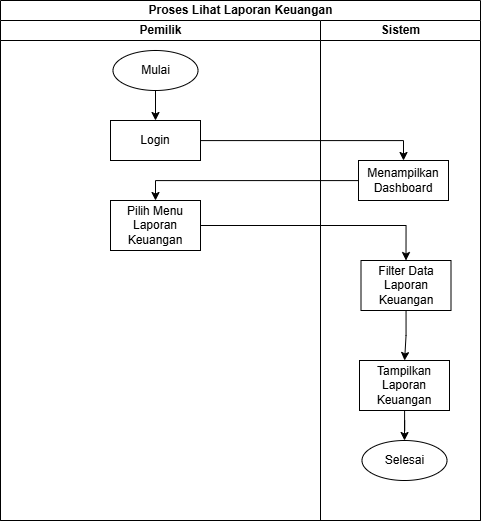

The diagram above was exported from draw.io. Its source (the exported page's mxGraphModel, read from the mxfile embedded in the PNG):
<mxGraphModel dx="1909" dy="1013" grid="1" gridSize="10" guides="1" tooltips="1" connect="1" arrows="1" fold="1" page="1" pageScale="1" pageWidth="850" pageHeight="1100" math="0" shadow="0">
  <root>
    <mxCell id="0" />
    <mxCell id="1" parent="0" />
    <mxCell id="2" value="Proses Lihat Laporan Keuangan" style="swimlane;childLayout=stackLayout;resizeParent=1;resizeParentMax=0;startSize=20;html=1;" vertex="1" parent="1">
      <mxGeometry x="2320" y="560" width="480" height="520" as="geometry" />
    </mxCell>
    <mxCell id="3" value="Pemilik" style="swimlane;startSize=20;html=1;" vertex="1" parent="2">
      <mxGeometry y="20" width="320" height="500" as="geometry" />
    </mxCell>
    <mxCell id="4" style="edgeStyle=orthogonalEdgeStyle;rounded=0;orthogonalLoop=1;jettySize=auto;html=1;" edge="1" parent="3" source="5" target="6">
      <mxGeometry relative="1" as="geometry" />
    </mxCell>
    <mxCell id="5" value="Mulai" style="ellipse;whiteSpace=wrap;html=1;" vertex="1" parent="3">
      <mxGeometry x="112.5" y="30" width="85" height="40" as="geometry" />
    </mxCell>
    <mxCell id="6" value="Login" style="rounded=0;whiteSpace=wrap;html=1;" vertex="1" parent="3">
      <mxGeometry x="110" y="100" width="90" height="40" as="geometry" />
    </mxCell>
    <mxCell id="7" value="Pilih Menu Laporan Keuangan" style="rounded=0;whiteSpace=wrap;html=1;" vertex="1" parent="3">
      <mxGeometry x="110" y="180" width="90" height="50" as="geometry" />
    </mxCell>
    <mxCell id="8" value="Sistem" style="swimlane;startSize=20;html=1;" vertex="1" parent="2">
      <mxGeometry x="320" y="20" width="160" height="500" as="geometry" />
    </mxCell>
    <mxCell id="9" value="Menampilkan Dashboard" style="rounded=0;whiteSpace=wrap;html=1;" vertex="1" parent="8">
      <mxGeometry x="38" y="140" width="90" height="40" as="geometry" />
    </mxCell>
    <mxCell id="10" value="Selesai" style="ellipse;whiteSpace=wrap;html=1;" vertex="1" parent="8">
      <mxGeometry x="41.5" y="420" width="85" height="40" as="geometry" />
    </mxCell>
    <mxCell id="11" style="edgeStyle=orthogonalEdgeStyle;rounded=0;orthogonalLoop=1;jettySize=auto;html=1;" edge="1" parent="8" source="12" target="10">
      <mxGeometry relative="1" as="geometry" />
    </mxCell>
    <mxCell id="12" value="Tampilkan Laporan Keuangan" style="rounded=0;whiteSpace=wrap;html=1;" vertex="1" parent="8">
      <mxGeometry x="39" y="340" width="90" height="50" as="geometry" />
    </mxCell>
    <mxCell id="13" style="edgeStyle=orthogonalEdgeStyle;rounded=0;orthogonalLoop=1;jettySize=auto;html=1;" edge="1" parent="8" source="14" target="12">
      <mxGeometry relative="1" as="geometry" />
    </mxCell>
    <mxCell id="14" value="Filter Data Laporan Keuangan" style="rounded=0;whiteSpace=wrap;html=1;" vertex="1" parent="8">
      <mxGeometry x="40.5" y="240" width="90" height="50" as="geometry" />
    </mxCell>
    <mxCell id="15" style="edgeStyle=orthogonalEdgeStyle;rounded=0;orthogonalLoop=1;jettySize=auto;html=1;entryX=0.5;entryY=0;entryDx=0;entryDy=0;" edge="1" parent="2" source="6" target="9">
      <mxGeometry relative="1" as="geometry" />
    </mxCell>
    <mxCell id="16" style="edgeStyle=orthogonalEdgeStyle;rounded=0;orthogonalLoop=1;jettySize=auto;html=1;entryX=0.5;entryY=0;entryDx=0;entryDy=0;" edge="1" parent="2" source="9" target="7">
      <mxGeometry relative="1" as="geometry" />
    </mxCell>
    <mxCell id="17" style="edgeStyle=orthogonalEdgeStyle;rounded=0;orthogonalLoop=1;jettySize=auto;html=1;entryX=0.5;entryY=0;entryDx=0;entryDy=0;" edge="1" parent="2" source="7" target="14">
      <mxGeometry relative="1" as="geometry" />
    </mxCell>
  </root>
</mxGraphModel>